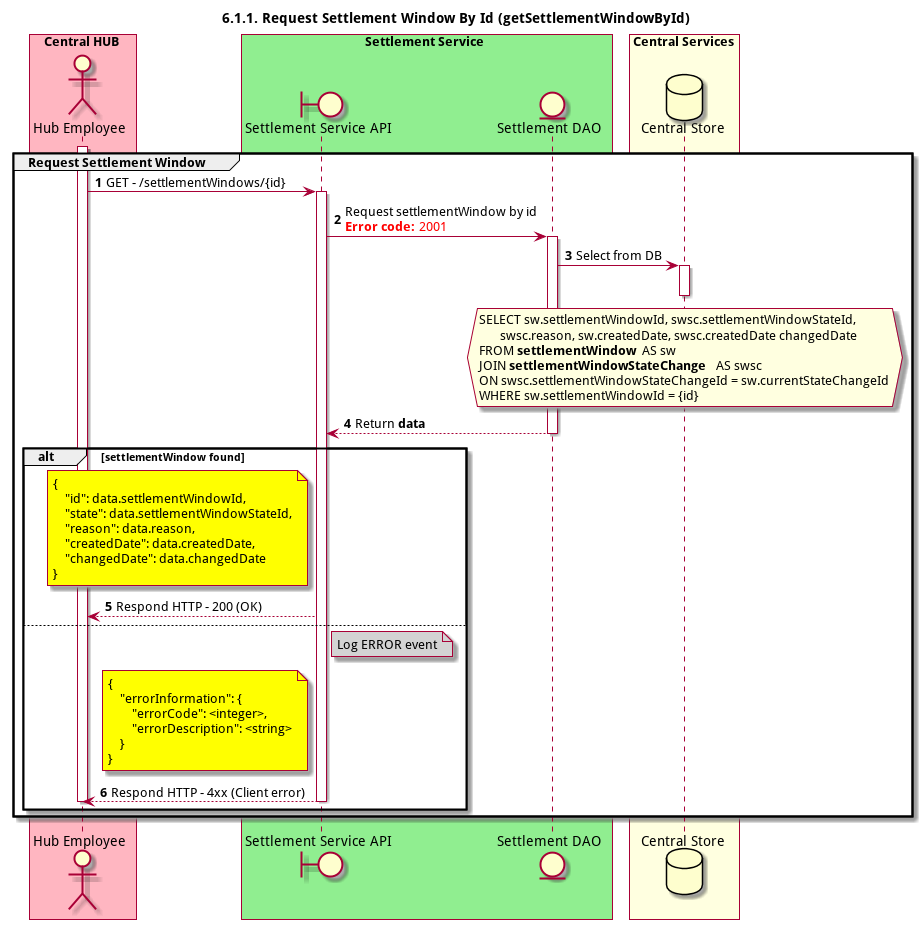

The diagram above was rendered by PlantUML. Its source (embedded in the PNG):
@startuml
title 6.1.1. Request Settlement Window By Id (getSettlementWindowById)

autonumber

actor "Hub Employee" as OPERATOR
boundary "Settlement Service API" as SSAPI
entity "Settlement DAO" as SETTLE_DAO
database "Central Store" as DB

box "Central HUB" #lightpink
    participant OPERATOR
end box

box "Settlement Service" #lightgreen
    participant SSAPI
    participant SETTLE_DAO
end box

box "Central Services" #lightyellow
    participant DB
end box

group Request Settlement Window
    activate OPERATOR
    OPERATOR -> SSAPI: GET - /settlementWindows/{id}
    activate SSAPI
    SSAPI -> SETTLE_DAO: Request settlementWindow by id\n<color #FF0000><b>Error code:</b> 2001</color>
    activate SETTLE_DAO
    SETTLE_DAO -> DB: Select from DB
    activate DB
    hnote over DB #lightyellow
        SELECT sw.settlementWindowId, swsc.settlementWindowStateId, 
               swsc.reason, sw.createdDate, swsc.createdDate changedDate
        FROM **settlementWindow** AS sw
        JOIN **settlementWindowStateChange** AS swsc
        ON swsc.settlementWindowStateChangeId = sw.currentStateChangeId
        WHERE sw.settlementWindowId = {id}
    end hnote
    deactivate DB
    SSAPI <-- SETTLE_DAO: Return **data**
    deactivate SETTLE_DAO

    alt settlementWindow found
        note left of SSAPI #Yellow
            {
                "id": data.settlementWindowId,
                "state": data.settlementWindowStateId,
                "reason": data.reason,
                "createdDate": data.createdDate,
                "changedDate": data.changedDate
            }
        end note
        OPERATOR <-- SSAPI: Respond HTTP - 200 (OK)
    else
        note right of SSAPI #lightgray
            Log ERROR event
        end note
        note left of SSAPI #yellow
            {
                "errorInformation": {
                    "errorCode": <integer>,
                    "errorDescription": <string>
                }
            }
        end note
        OPERATOR <-- SSAPI: Respond HTTP - 4xx (Client error)
        deactivate SSAPI
        deactivate OPERATOR
    end
end
@enduml